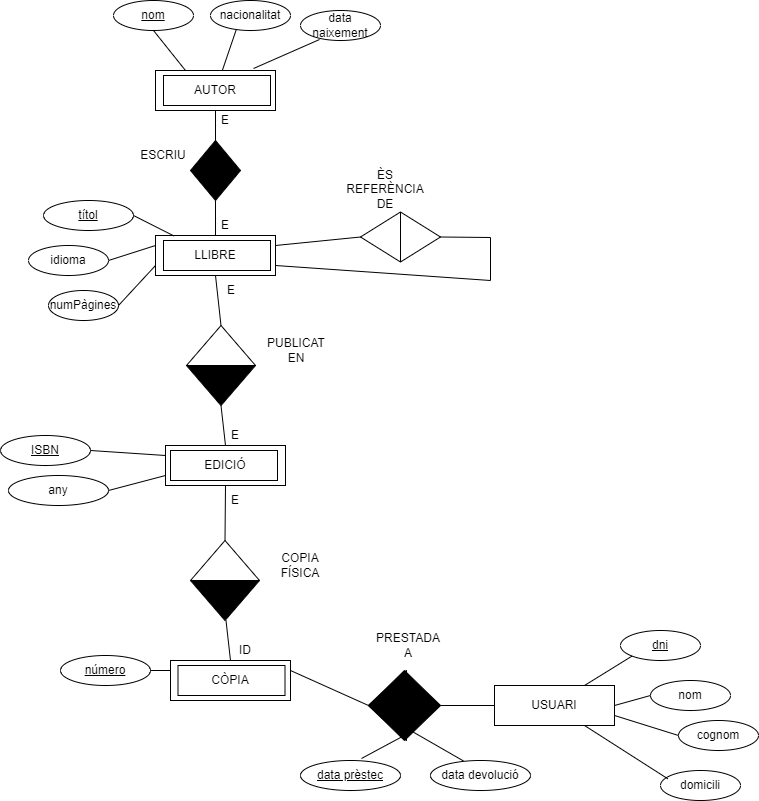

The diagram above was exported from draw.io. Its source (the exported page's mxGraphModel, read from the mxfile embedded in the PNG):
<mxGraphModel dx="1323" dy="326" grid="1" gridSize="10" guides="1" tooltips="1" connect="1" arrows="1" fold="1" page="1" pageScale="1" pageWidth="827" pageHeight="1169" math="0" shadow="0">
  <root>
    <mxCell id="0" />
    <mxCell id="1" parent="0" />
    <mxCell id="ALDNO1knD_zSNo5qTCgY-17" value="AUTOR" style="rounded=0;whiteSpace=wrap;html=1;" parent="1" vertex="1">
      <mxGeometry x="95" y="80" width="120" height="40" as="geometry" />
    </mxCell>
    <mxCell id="ALDNO1knD_zSNo5qTCgY-19" value="nacionalitat" style="ellipse;whiteSpace=wrap;html=1;" parent="1" vertex="1">
      <mxGeometry x="150" y="10" width="80" height="30" as="geometry" />
    </mxCell>
    <mxCell id="ALDNO1knD_zSNo5qTCgY-20" value="&lt;u&gt;nom&lt;/u&gt;" style="ellipse;whiteSpace=wrap;html=1;" parent="1" vertex="1">
      <mxGeometry x="53" y="10" width="80" height="30" as="geometry" />
    </mxCell>
    <mxCell id="ALDNO1knD_zSNo5qTCgY-22" value="" style="endArrow=none;html=1;rounded=0;entryX=0.5;entryY=1;entryDx=0;entryDy=0;exitX=0.25;exitY=0;exitDx=0;exitDy=0;" parent="1" source="ALDNO1knD_zSNo5qTCgY-17" target="ALDNO1knD_zSNo5qTCgY-20" edge="1">
      <mxGeometry width="50" height="50" relative="1" as="geometry">
        <mxPoint x="120" y="70" as="sourcePoint" />
        <mxPoint x="255" y="125" as="targetPoint" />
      </mxGeometry>
    </mxCell>
    <mxCell id="ALDNO1knD_zSNo5qTCgY-23" value="" style="endArrow=none;html=1;rounded=0;entryX=0.321;entryY=0.978;entryDx=0;entryDy=0;entryPerimeter=0;" parent="1" source="ALDNO1knD_zSNo5qTCgY-17" target="ALDNO1knD_zSNo5qTCgY-19" edge="1">
      <mxGeometry width="50" height="50" relative="1" as="geometry">
        <mxPoint x="135" y="100" as="sourcePoint" />
        <mxPoint x="99" y="70" as="targetPoint" />
      </mxGeometry>
    </mxCell>
    <mxCell id="ALDNO1knD_zSNo5qTCgY-26" value="" style="triangle;whiteSpace=wrap;html=1;direction=north;fillColor=#000000;" parent="1" vertex="1">
      <mxGeometry x="130" y="150" width="50" height="30" as="geometry" />
    </mxCell>
    <mxCell id="ALDNO1knD_zSNo5qTCgY-27" value="" style="triangle;whiteSpace=wrap;html=1;direction=south;fillColor=#000000;" parent="1" vertex="1">
      <mxGeometry x="130" y="180" width="50" height="30" as="geometry" />
    </mxCell>
    <mxCell id="ALDNO1knD_zSNo5qTCgY-29" value="" style="endArrow=none;html=1;rounded=0;exitX=0.5;exitY=1;exitDx=0;exitDy=0;entryX=1;entryY=0.5;entryDx=0;entryDy=0;" parent="1" target="ALDNO1knD_zSNo5qTCgY-26" edge="1">
      <mxGeometry width="50" height="50" relative="1" as="geometry">
        <mxPoint x="155" y="120" as="sourcePoint" />
        <mxPoint x="165" y="180" as="targetPoint" />
      </mxGeometry>
    </mxCell>
    <mxCell id="ALDNO1knD_zSNo5qTCgY-32" value="LLIBRE" style="rounded=0;whiteSpace=wrap;html=1;" parent="1" vertex="1">
      <mxGeometry x="95" y="245" width="120" height="40" as="geometry" />
    </mxCell>
    <mxCell id="ALDNO1knD_zSNo5qTCgY-33" value="" style="triangle;whiteSpace=wrap;html=1;direction=north;fillColor=#FFFFFF;" parent="1" vertex="1">
      <mxGeometry x="126" y="335" width="69" height="40" as="geometry" />
    </mxCell>
    <mxCell id="ALDNO1knD_zSNo5qTCgY-34" value="" style="triangle;whiteSpace=wrap;html=1;direction=south;fillColor=#000000;" parent="1" vertex="1">
      <mxGeometry x="126" y="375" width="69" height="40" as="geometry" />
    </mxCell>
    <mxCell id="ALDNO1knD_zSNo5qTCgY-35" value="" style="endArrow=none;html=1;rounded=0;exitX=0.5;exitY=1;exitDx=0;exitDy=0;entryX=1;entryY=0.5;entryDx=0;entryDy=0;" parent="1" source="ALDNO1knD_zSNo5qTCgY-32" target="ALDNO1knD_zSNo5qTCgY-33" edge="1">
      <mxGeometry width="50" height="50" relative="1" as="geometry">
        <mxPoint x="128" y="510" as="sourcePoint" />
        <mxPoint x="128" y="425" as="targetPoint" />
      </mxGeometry>
    </mxCell>
    <mxCell id="ALDNO1knD_zSNo5qTCgY-36" value="PUBLICAT&lt;br&gt;EN" style="text;html=1;strokeColor=none;fillColor=none;align=center;verticalAlign=middle;whiteSpace=wrap;rounded=0;" parent="1" vertex="1">
      <mxGeometry x="201" y="345" width="70" height="30" as="geometry" />
    </mxCell>
    <mxCell id="ALDNO1knD_zSNo5qTCgY-41" value="" style="endArrow=none;html=1;rounded=0;exitX=0.5;exitY=0;exitDx=0;exitDy=0;entryX=1;entryY=0.5;entryDx=0;entryDy=0;" parent="1" source="ALDNO1knD_zSNo5qTCgY-32" target="ALDNO1knD_zSNo5qTCgY-27" edge="1">
      <mxGeometry width="50" height="50" relative="1" as="geometry">
        <mxPoint x="210" y="220" as="sourcePoint" />
        <mxPoint x="135" y="290" as="targetPoint" />
      </mxGeometry>
    </mxCell>
    <mxCell id="ALDNO1knD_zSNo5qTCgY-42" value="&lt;u&gt;títol&lt;/u&gt;" style="ellipse;whiteSpace=wrap;html=1;" parent="1" vertex="1">
      <mxGeometry x="-17" y="210" width="90" height="30" as="geometry" />
    </mxCell>
    <mxCell id="ALDNO1knD_zSNo5qTCgY-43" value="numPàgines" style="ellipse;whiteSpace=wrap;html=1;" parent="1" vertex="1">
      <mxGeometry x="-12" y="300" width="70" height="30" as="geometry" />
    </mxCell>
    <mxCell id="ALDNO1knD_zSNo5qTCgY-44" value="idioma" style="ellipse;whiteSpace=wrap;html=1;" parent="1" vertex="1">
      <mxGeometry x="-32" y="255" width="80" height="30" as="geometry" />
    </mxCell>
    <mxCell id="ALDNO1knD_zSNo5qTCgY-46" value="" style="endArrow=none;html=1;rounded=0;entryX=1;entryY=0.5;entryDx=0;entryDy=0;exitX=0.156;exitY=0.014;exitDx=0;exitDy=0;exitPerimeter=0;" parent="1" source="ALDNO1knD_zSNo5qTCgY-32" target="ALDNO1knD_zSNo5qTCgY-42" edge="1">
      <mxGeometry width="50" height="50" relative="1" as="geometry">
        <mxPoint x="120" y="480" as="sourcePoint" />
        <mxPoint x="170" y="430" as="targetPoint" />
      </mxGeometry>
    </mxCell>
    <mxCell id="ALDNO1knD_zSNo5qTCgY-47" value="" style="endArrow=none;html=1;rounded=0;exitX=1;exitY=0.5;exitDx=0;exitDy=0;entryX=0;entryY=0.25;entryDx=0;entryDy=0;" parent="1" source="ALDNO1knD_zSNo5qTCgY-44" target="ALDNO1knD_zSNo5qTCgY-32" edge="1">
      <mxGeometry width="50" height="50" relative="1" as="geometry">
        <mxPoint x="120" y="480" as="sourcePoint" />
        <mxPoint x="170" y="430" as="targetPoint" />
      </mxGeometry>
    </mxCell>
    <mxCell id="ALDNO1knD_zSNo5qTCgY-48" value="" style="endArrow=none;html=1;rounded=0;entryX=0;entryY=0.75;entryDx=0;entryDy=0;exitX=1;exitY=0.5;exitDx=0;exitDy=0;" parent="1" source="ALDNO1knD_zSNo5qTCgY-43" target="ALDNO1knD_zSNo5qTCgY-32" edge="1">
      <mxGeometry width="50" height="50" relative="1" as="geometry">
        <mxPoint x="120" y="480" as="sourcePoint" />
        <mxPoint x="170" y="430" as="targetPoint" />
      </mxGeometry>
    </mxCell>
    <mxCell id="ALDNO1knD_zSNo5qTCgY-50" value="EDICIÓ" style="rounded=0;whiteSpace=wrap;html=1;" parent="1" vertex="1">
      <mxGeometry x="105" y="455" width="120" height="40" as="geometry" />
    </mxCell>
    <mxCell id="ALDNO1knD_zSNo5qTCgY-58" value="" style="endArrow=none;html=1;rounded=0;exitX=0.5;exitY=0;exitDx=0;exitDy=0;entryX=1;entryY=0.5;entryDx=0;entryDy=0;" parent="1" source="ALDNO1knD_zSNo5qTCgY-50" target="ALDNO1knD_zSNo5qTCgY-34" edge="1">
      <mxGeometry width="50" height="50" relative="1" as="geometry">
        <mxPoint x="210" y="415" as="sourcePoint" />
        <mxPoint x="135" y="485" as="targetPoint" />
      </mxGeometry>
    </mxCell>
    <mxCell id="ALDNO1knD_zSNo5qTCgY-59" value="&lt;u&gt;ISBN&lt;/u&gt;" style="ellipse;whiteSpace=wrap;html=1;" parent="1" vertex="1">
      <mxGeometry x="-60" y="445" width="90" height="30" as="geometry" />
    </mxCell>
    <mxCell id="ALDNO1knD_zSNo5qTCgY-61" value="any" style="ellipse;whiteSpace=wrap;html=1;" parent="1" vertex="1">
      <mxGeometry x="-52" y="485" width="100" height="30" as="geometry" />
    </mxCell>
    <mxCell id="ALDNO1knD_zSNo5qTCgY-63" value="" style="endArrow=none;html=1;rounded=0;entryX=1;entryY=0.5;entryDx=0;entryDy=0;exitX=0;exitY=0.25;exitDx=0;exitDy=0;" parent="1" source="ALDNO1knD_zSNo5qTCgY-50" target="ALDNO1knD_zSNo5qTCgY-59" edge="1">
      <mxGeometry width="50" height="50" relative="1" as="geometry">
        <mxPoint x="130" y="610" as="sourcePoint" />
        <mxPoint x="180" y="560" as="targetPoint" />
      </mxGeometry>
    </mxCell>
    <mxCell id="ALDNO1knD_zSNo5qTCgY-64" value="" style="endArrow=none;html=1;rounded=0;exitX=1;exitY=0.5;exitDx=0;exitDy=0;entryX=0;entryY=0.75;entryDx=0;entryDy=0;" parent="1" source="ALDNO1knD_zSNo5qTCgY-61" target="ALDNO1knD_zSNo5qTCgY-50" edge="1">
      <mxGeometry width="50" height="50" relative="1" as="geometry">
        <mxPoint x="130" y="610" as="sourcePoint" />
        <mxPoint x="180" y="560" as="targetPoint" />
      </mxGeometry>
    </mxCell>
    <mxCell id="ALDNO1knD_zSNo5qTCgY-70" value="" style="endArrow=none;html=1;rounded=0;exitX=1;exitY=0.5;exitDx=0;exitDy=0;entryX=1;entryY=0.75;entryDx=0;entryDy=0;" parent="1" source="cJiBEahPjCXmTio2DTsg-36" target="ALDNO1knD_zSNo5qTCgY-32" edge="1">
      <mxGeometry width="50" height="50" relative="1" as="geometry">
        <mxPoint x="245" y="190" as="sourcePoint" />
        <mxPoint x="430" y="280" as="targetPoint" />
        <Array as="points">
          <mxPoint x="430" y="247" />
          <mxPoint x="430" y="290" />
        </Array>
      </mxGeometry>
    </mxCell>
    <mxCell id="ALDNO1knD_zSNo5qTCgY-71" value="" style="endArrow=none;html=1;rounded=0;entryX=1;entryY=0.5;entryDx=0;entryDy=0;exitX=1;exitY=0.25;exitDx=0;exitDy=0;" parent="1" source="ALDNO1knD_zSNo5qTCgY-32" target="cJiBEahPjCXmTio2DTsg-37" edge="1">
      <mxGeometry width="50" height="50" relative="1" as="geometry">
        <mxPoint x="50" y="740" as="sourcePoint" />
        <mxPoint x="429" y="305" as="targetPoint" />
      </mxGeometry>
    </mxCell>
    <mxCell id="ALDNO1knD_zSNo5qTCgY-74" value="ESCRIU" style="text;html=1;strokeColor=none;fillColor=none;align=center;verticalAlign=middle;whiteSpace=wrap;rounded=0;" parent="1" vertex="1">
      <mxGeometry x="73" y="150" width="60" height="30" as="geometry" />
    </mxCell>
    <mxCell id="ALDNO1knD_zSNo5qTCgY-87" value="USUARI" style="rounded=0;whiteSpace=wrap;html=1;" parent="1" vertex="1">
      <mxGeometry x="434" y="695" width="120" height="40" as="geometry" />
    </mxCell>
    <mxCell id="ALDNO1knD_zSNo5qTCgY-88" value="" style="rhombus;whiteSpace=wrap;html=1;fillColor=#000000;" parent="1" vertex="1">
      <mxGeometry x="308" y="680" width="72" height="70" as="geometry" />
    </mxCell>
    <mxCell id="ALDNO1knD_zSNo5qTCgY-91" value="PRESTADA&lt;br&gt;A" style="text;html=1;strokeColor=none;fillColor=none;align=center;verticalAlign=middle;whiteSpace=wrap;rounded=0;" parent="1" vertex="1">
      <mxGeometry x="318" y="640" width="60" height="30" as="geometry" />
    </mxCell>
    <mxCell id="ALDNO1knD_zSNo5qTCgY-92" value="" style="triangle;whiteSpace=wrap;html=1;fillColor=#000000;direction=west;" parent="1" vertex="1">
      <mxGeometry x="308" y="680" width="38" height="70" as="geometry" />
    </mxCell>
    <mxCell id="ALDNO1knD_zSNo5qTCgY-93" value="" style="endArrow=none;html=1;rounded=0;exitX=1;exitY=0.25;exitDx=0;exitDy=0;entryX=1;entryY=0.5;entryDx=0;entryDy=0;" parent="1" source="RSoVRUmsykEPuX4p1OIj-8" target="ALDNO1knD_zSNo5qTCgY-92" edge="1">
      <mxGeometry width="50" height="50" relative="1" as="geometry">
        <mxPoint x="200" y="540" as="sourcePoint" />
        <mxPoint x="208" y="375" as="targetPoint" />
      </mxGeometry>
    </mxCell>
    <mxCell id="ALDNO1knD_zSNo5qTCgY-94" value="" style="endArrow=none;html=1;rounded=0;exitX=1;exitY=0.5;exitDx=0;exitDy=0;entryX=0;entryY=0.5;entryDx=0;entryDy=0;" parent="1" source="ALDNO1knD_zSNo5qTCgY-88" target="ALDNO1knD_zSNo5qTCgY-87" edge="1">
      <mxGeometry width="50" height="50" relative="1" as="geometry">
        <mxPoint x="430" y="460" as="sourcePoint" />
        <mxPoint x="480" y="410" as="targetPoint" />
      </mxGeometry>
    </mxCell>
    <mxCell id="ALDNO1knD_zSNo5qTCgY-95" value="cognom" style="ellipse;whiteSpace=wrap;html=1;" parent="1" vertex="1">
      <mxGeometry x="618" y="730" width="80" height="30" as="geometry" />
    </mxCell>
    <mxCell id="ALDNO1knD_zSNo5qTCgY-96" value="nom" style="ellipse;whiteSpace=wrap;html=1;" parent="1" vertex="1">
      <mxGeometry x="590" y="690" width="80" height="30" as="geometry" />
    </mxCell>
    <mxCell id="ALDNO1knD_zSNo5qTCgY-97" value="&lt;u&gt;dni&lt;/u&gt;" style="ellipse;whiteSpace=wrap;html=1;" parent="1" vertex="1">
      <mxGeometry x="560" y="640" width="80" height="30" as="geometry" />
    </mxCell>
    <mxCell id="ALDNO1knD_zSNo5qTCgY-98" value="" style="endArrow=none;html=1;rounded=0;exitX=1;exitY=0.75;exitDx=0;exitDy=0;entryX=0;entryY=0.5;entryDx=0;entryDy=0;" parent="1" target="ALDNO1knD_zSNo5qTCgY-95" edge="1" source="ALDNO1knD_zSNo5qTCgY-87">
      <mxGeometry width="50" height="50" relative="1" as="geometry">
        <mxPoint x="555.0000000000002" y="760" as="sourcePoint" />
        <mxPoint x="597" y="720" as="targetPoint" />
      </mxGeometry>
    </mxCell>
    <mxCell id="ALDNO1knD_zSNo5qTCgY-99" value="" style="endArrow=none;html=1;rounded=0;exitX=0.75;exitY=0;exitDx=0;exitDy=0;entryX=0;entryY=1;entryDx=0;entryDy=0;" parent="1" source="ALDNO1knD_zSNo5qTCgY-87" target="ALDNO1knD_zSNo5qTCgY-97" edge="1">
      <mxGeometry width="50" height="50" relative="1" as="geometry">
        <mxPoint x="525.0000000000002" y="740" as="sourcePoint" />
        <mxPoint x="595" y="785" as="targetPoint" />
      </mxGeometry>
    </mxCell>
    <mxCell id="cJiBEahPjCXmTio2DTsg-1" value="data naixement" style="ellipse;whiteSpace=wrap;html=1;" parent="1" vertex="1">
      <mxGeometry x="240" y="20" width="80" height="30" as="geometry" />
    </mxCell>
    <mxCell id="cJiBEahPjCXmTio2DTsg-2" value="" style="endArrow=none;html=1;rounded=0;entryX=0.238;entryY=0.967;entryDx=0;entryDy=0;entryPerimeter=0;exitX=0.817;exitY=-0.05;exitDx=0;exitDy=0;exitPerimeter=0;" parent="1" source="ALDNO1knD_zSNo5qTCgY-17" target="cJiBEahPjCXmTio2DTsg-1" edge="1">
      <mxGeometry width="50" height="50" relative="1" as="geometry">
        <mxPoint x="171.81833168480057" y="90" as="sourcePoint" />
        <mxPoint x="185.68000000000006" y="49.34000000000003" as="targetPoint" />
      </mxGeometry>
    </mxCell>
    <mxCell id="cJiBEahPjCXmTio2DTsg-5" value="ÈS&lt;br&gt;REFERÈNCIA&lt;br&gt;DE" style="text;html=1;strokeColor=none;fillColor=none;align=center;verticalAlign=middle;whiteSpace=wrap;rounded=0;" parent="1" vertex="1">
      <mxGeometry x="290" y="184" width="70" height="30" as="geometry" />
    </mxCell>
    <mxCell id="cJiBEahPjCXmTio2DTsg-13" value="&lt;u&gt;data prèstec&lt;/u&gt;" style="ellipse;whiteSpace=wrap;html=1;" parent="1" vertex="1">
      <mxGeometry x="240" y="770" width="100" height="30" as="geometry" />
    </mxCell>
    <mxCell id="cJiBEahPjCXmTio2DTsg-14" value="" style="endArrow=none;html=1;rounded=0;entryX=0.043;entryY=0.076;entryDx=0;entryDy=0;entryPerimeter=0;exitX=0.61;exitY=-0.067;exitDx=0;exitDy=0;exitPerimeter=0;" parent="1" source="cJiBEahPjCXmTio2DTsg-13" target="ALDNO1knD_zSNo5qTCgY-92" edge="1">
      <mxGeometry width="50" height="50" relative="1" as="geometry">
        <mxPoint x="270" y="620" as="sourcePoint" />
        <mxPoint x="280" y="520" as="targetPoint" />
      </mxGeometry>
    </mxCell>
    <mxCell id="cJiBEahPjCXmTio2DTsg-36" value="" style="triangle;whiteSpace=wrap;html=1;fillColor=#FFFFFF;" parent="1" vertex="1">
      <mxGeometry x="340" y="221.5" width="40" height="50" as="geometry" />
    </mxCell>
    <mxCell id="cJiBEahPjCXmTio2DTsg-37" value="" style="triangle;whiteSpace=wrap;html=1;fillColor=#FFFFFF;direction=west;" parent="1" vertex="1">
      <mxGeometry x="300" y="221.5" width="40" height="50" as="geometry" />
    </mxCell>
    <mxCell id="cJiBEahPjCXmTio2DTsg-50" value="" style="endArrow=none;html=1;rounded=0;entryX=0;entryY=0.5;entryDx=0;entryDy=0;exitX=1;exitY=0.5;exitDx=0;exitDy=0;" parent="1" source="ALDNO1knD_zSNo5qTCgY-87" target="ALDNO1knD_zSNo5qTCgY-96" edge="1">
      <mxGeometry width="50" height="50" relative="1" as="geometry">
        <mxPoint x="545.3600000000001" y="745" as="sourcePoint" />
        <mxPoint x="619.21" y="714.7800000000002" as="targetPoint" />
      </mxGeometry>
    </mxCell>
    <mxCell id="cJiBEahPjCXmTio2DTsg-51" value="E" style="text;html=1;strokeColor=none;fillColor=none;align=center;verticalAlign=middle;whiteSpace=wrap;rounded=0;" parent="1" vertex="1">
      <mxGeometry x="141" y="285" width="60" height="30" as="geometry" />
    </mxCell>
    <mxCell id="RSoVRUmsykEPuX4p1OIj-2" value="" style="rounded=0;whiteSpace=wrap;html=1;fillColor=none;" vertex="1" parent="1">
      <mxGeometry x="103" y="250" width="107" height="30" as="geometry" />
    </mxCell>
    <mxCell id="RSoVRUmsykEPuX4p1OIj-3" value="" style="triangle;whiteSpace=wrap;html=1;direction=north;fillColor=#FFFFFF;" vertex="1" parent="1">
      <mxGeometry x="130" y="550" width="69" height="40" as="geometry" />
    </mxCell>
    <mxCell id="RSoVRUmsykEPuX4p1OIj-4" value="" style="triangle;whiteSpace=wrap;html=1;direction=south;fillColor=#000000;" vertex="1" parent="1">
      <mxGeometry x="130" y="590" width="69" height="40" as="geometry" />
    </mxCell>
    <mxCell id="RSoVRUmsykEPuX4p1OIj-5" value="COPIA&lt;br&gt;FÍSICA" style="text;html=1;strokeColor=none;fillColor=none;align=center;verticalAlign=middle;whiteSpace=wrap;rounded=0;" vertex="1" parent="1">
      <mxGeometry x="205" y="560" width="70" height="30" as="geometry" />
    </mxCell>
    <mxCell id="RSoVRUmsykEPuX4p1OIj-6" value="E" style="text;html=1;strokeColor=none;fillColor=none;align=center;verticalAlign=middle;whiteSpace=wrap;rounded=0;" vertex="1" parent="1">
      <mxGeometry x="134.5" y="220" width="60" height="30" as="geometry" />
    </mxCell>
    <mxCell id="RSoVRUmsykEPuX4p1OIj-8" value="CÒPIA" style="rounded=0;whiteSpace=wrap;html=1;" vertex="1" parent="1">
      <mxGeometry x="110" y="670" width="120" height="40" as="geometry" />
    </mxCell>
    <mxCell id="RSoVRUmsykEPuX4p1OIj-9" value="" style="endArrow=none;html=1;rounded=0;exitX=0.5;exitY=0;exitDx=0;exitDy=0;entryX=1;entryY=0.5;entryDx=0;entryDy=0;" edge="1" source="RSoVRUmsykEPuX4p1OIj-8" parent="1">
      <mxGeometry width="50" height="50" relative="1" as="geometry">
        <mxPoint x="215" y="630" as="sourcePoint" />
        <mxPoint x="165.5" y="630" as="targetPoint" />
      </mxGeometry>
    </mxCell>
    <mxCell id="RSoVRUmsykEPuX4p1OIj-10" value="&lt;u&gt;número&lt;/u&gt;" style="ellipse;whiteSpace=wrap;html=1;" vertex="1" parent="1">
      <mxGeometry y="665" width="90" height="30" as="geometry" />
    </mxCell>
    <mxCell id="RSoVRUmsykEPuX4p1OIj-11" value="" style="endArrow=none;html=1;rounded=0;entryX=1;entryY=0.5;entryDx=0;entryDy=0;exitX=0;exitY=0.25;exitDx=0;exitDy=0;" edge="1" source="RSoVRUmsykEPuX4p1OIj-8" target="RSoVRUmsykEPuX4p1OIj-10" parent="1">
      <mxGeometry width="50" height="50" relative="1" as="geometry">
        <mxPoint x="135" y="825" as="sourcePoint" />
        <mxPoint x="185" y="775" as="targetPoint" />
      </mxGeometry>
    </mxCell>
    <mxCell id="RSoVRUmsykEPuX4p1OIj-14" value="" style="endArrow=none;html=1;rounded=0;exitX=1;exitY=0.5;exitDx=0;exitDy=0;entryX=0.5;entryY=1;entryDx=0;entryDy=0;" edge="1" parent="1" source="RSoVRUmsykEPuX4p1OIj-3" target="ALDNO1knD_zSNo5qTCgY-50">
      <mxGeometry width="50" height="50" relative="1" as="geometry">
        <mxPoint x="180" y="680" as="sourcePoint" />
        <mxPoint x="175.5" y="640" as="targetPoint" />
      </mxGeometry>
    </mxCell>
    <mxCell id="RSoVRUmsykEPuX4p1OIj-16" value="" style="rounded=0;whiteSpace=wrap;html=1;fillColor=none;" vertex="1" parent="1">
      <mxGeometry x="117.5" y="675" width="107" height="30" as="geometry" />
    </mxCell>
    <mxCell id="RSoVRUmsykEPuX4p1OIj-17" value="ID" style="text;html=1;strokeColor=none;fillColor=none;align=center;verticalAlign=middle;whiteSpace=wrap;rounded=0;" vertex="1" parent="1">
      <mxGeometry x="155" y="645" width="60" height="30" as="geometry" />
    </mxCell>
    <mxCell id="RSoVRUmsykEPuX4p1OIj-18" value="" style="rounded=0;whiteSpace=wrap;html=1;fillColor=none;" vertex="1" parent="1">
      <mxGeometry x="103" y="85" width="107" height="30" as="geometry" />
    </mxCell>
    <mxCell id="RSoVRUmsykEPuX4p1OIj-19" value="E" style="text;html=1;strokeColor=none;fillColor=none;align=center;verticalAlign=middle;whiteSpace=wrap;rounded=0;" vertex="1" parent="1">
      <mxGeometry x="135" y="115" width="60" height="30" as="geometry" />
    </mxCell>
    <mxCell id="RSoVRUmsykEPuX4p1OIj-20" value="" style="rounded=0;whiteSpace=wrap;html=1;fillColor=none;" vertex="1" parent="1">
      <mxGeometry x="110" y="460" width="107" height="30" as="geometry" />
    </mxCell>
    <mxCell id="RSoVRUmsykEPuX4p1OIj-21" value="E" style="text;html=1;strokeColor=none;fillColor=none;align=center;verticalAlign=middle;whiteSpace=wrap;rounded=0;" vertex="1" parent="1">
      <mxGeometry x="145" y="430" width="60" height="30" as="geometry" />
    </mxCell>
    <mxCell id="RSoVRUmsykEPuX4p1OIj-22" value="data devolució" style="ellipse;whiteSpace=wrap;html=1;" vertex="1" parent="1">
      <mxGeometry x="370" y="770" width="100" height="30" as="geometry" />
    </mxCell>
    <mxCell id="RSoVRUmsykEPuX4p1OIj-23" value="" style="endArrow=none;html=1;rounded=0;entryX=0.583;entryY=0.857;entryDx=0;entryDy=0;exitX=0.328;exitY=0.012;exitDx=0;exitDy=0;exitPerimeter=0;entryPerimeter=0;" edge="1" parent="1" source="RSoVRUmsykEPuX4p1OIj-22" target="ALDNO1knD_zSNo5qTCgY-88">
      <mxGeometry width="50" height="50" relative="1" as="geometry">
        <mxPoint x="311" y="777.9900000000002" as="sourcePoint" />
        <mxPoint x="354.36600000000044" y="754.6800000000001" as="targetPoint" />
      </mxGeometry>
    </mxCell>
    <mxCell id="RSoVRUmsykEPuX4p1OIj-24" value="E" style="text;html=1;strokeColor=none;fillColor=none;align=center;verticalAlign=middle;whiteSpace=wrap;rounded=0;" vertex="1" parent="1">
      <mxGeometry x="145" y="495" width="60" height="30" as="geometry" />
    </mxCell>
    <mxCell id="RSoVRUmsykEPuX4p1OIj-26" value="domicili" style="ellipse;whiteSpace=wrap;html=1;" vertex="1" parent="1">
      <mxGeometry x="600" y="780" width="80" height="30" as="geometry" />
    </mxCell>
    <mxCell id="RSoVRUmsykEPuX4p1OIj-27" value="" style="endArrow=none;html=1;rounded=0;exitX=0.75;exitY=1;exitDx=0;exitDy=0;entryX=0.091;entryY=0.276;entryDx=0;entryDy=0;entryPerimeter=0;" edge="1" parent="1" source="ALDNO1knD_zSNo5qTCgY-87" target="RSoVRUmsykEPuX4p1OIj-26">
      <mxGeometry width="50" height="50" relative="1" as="geometry">
        <mxPoint x="564" y="735" as="sourcePoint" />
        <mxPoint x="628" y="755" as="targetPoint" />
      </mxGeometry>
    </mxCell>
  </root>
</mxGraphModel>